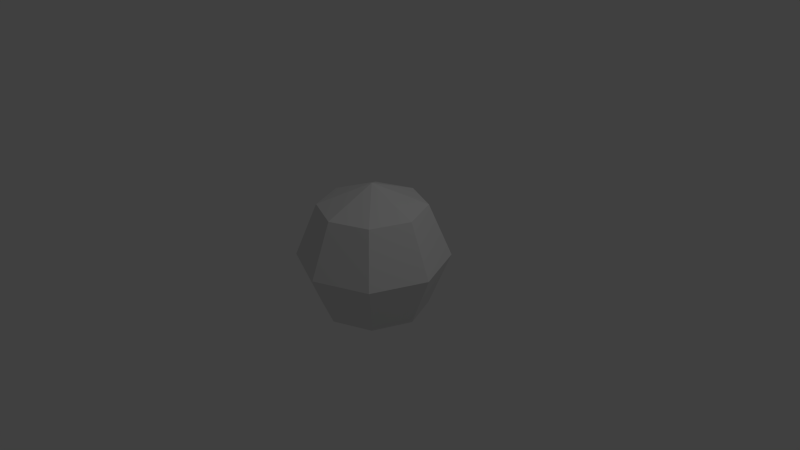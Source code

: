 # Source: cloud.blend  (saved by Blender 2.76.0; exported with 4.5.12 LTS)
import bpy
from mathutils import Matrix  # noqa: F401  (used for matrix-valued properties, if any)

bpy.ops.wm.read_factory_settings(use_empty=True)
scene = bpy.context.scene
scene.name = 'Scene'

# ---- collections
col_collection_1 = bpy.data.collections.new('Collection 1'); scene.collection.children.link(col_collection_1)

# ---- world
world_world = bpy.data.worlds.new('World'); scene.world = world_world
world_world.color = (0.05088, 0.05088, 0.05088)
world_world.use_sun_shadow = False
world_world.sun_shadow_jitter_overblur = 0.0
world_world.cycles.sampling_method = 'MANUAL'
world_world.cycles.sample_map_resolution = 256

# ---- cameras
cam_camera = bpy.data.cameras.new('Camera')
cam_camera.clip_end = 100.0
cam_camera.lens = 35.0
cam_camera.sensor_width = 32.0
cam_camera.sensor_height = 18.0
cam_camera.ortho_scale = 7.314
cam_camera.dof.focus_distance = 0.0
cam_camera.dof.aperture_fstop = 128.0

# ---- lights
light_lamp = bpy.data.lights.new('Lamp', 'POINT')
light_lamp.transmission_factor = 0.0
light_lamp.cutoff_distance = 30.0
light_lamp.energy = 100.0
light_lamp.shadow_buffer_clip_start = 1.001
light_lamp.shadow_soft_size = 0.1
light_lamp.shadow_maximum_resolution = 0.006
light_lamp.use_absolute_resolution = True
light_lamp.cycles.use_multiple_importance_sampling = False

# ---- meshes
me_sphere = bpy.data.meshes.new('Sphere')
me_sphere.from_pydata([(-0.7071, 0.0, 0.7071), (-1.0, 0.0, -4.371e-08), (-0.7071, 0.0, -0.7071), (8.742e-08, 0.0, -1.0), (-0.5, 0.5, 0.7071), (-0.7071, 0.7071, -4.371e-08), (-0.5, 0.5, -0.7071), (8.521e-08, 0.7071, 0.7071), (5.541e-08, 1.0, -4.371e-08), (8.521e-08, 0.7071, -0.7071), (0.5, 0.5, 0.7071), (0.7071, 0.7071, -4.371e-08), (0.5, 0.5, -0.7071), (0.7071, 3.201e-08, 0.7071), (1.0, 2.213e-09, -4.371e-08), (0.7071, 3.201e-08, -0.7071), (0.5, -0.5, 0.7071), (0.7071, -0.7071, -4.371e-08), (0.5, -0.5, -0.7071), (8.521e-08, -0.7071, 0.7071), (5.541e-08, -1.0, -4.371e-08), (8.521e-08, -0.7071, -0.7071), (2.561e-08, -6.182e-08, 1.0), (-0.5, -0.5, 0.7071), (-0.7071, -0.7071, -4.371e-08), (-0.5, -0.5, -0.7071)], [], [(1, 0, 4, 5), (2, 1, 5, 6), (5, 4, 7, 8), (6, 5, 8, 9), (8, 7, 10, 11), (9, 8, 11, 12), (11, 10, 13, 14), (12, 11, 14, 15), (14, 13, 16, 17), (15, 14, 17, 18), (18, 17, 20, 21), (17, 16, 19, 20), (21, 20, 24, 25), (20, 19, 23, 24), (3, 2, 6), (0, 22, 4), (3, 6, 9), (4, 22, 7), (3, 9, 12), (7, 22, 10), (3, 12, 15), (10, 22, 13), (13, 22, 16), (3, 15, 18), (16, 22, 19), (3, 18, 21), (19, 22, 23), (3, 21, 25), (25, 24, 1, 2), (23, 22, 0), (3, 25, 2), (24, 23, 0, 1)])
me_sphere.use_remesh_preserve_volume = False
me_sphere.use_remesh_preserve_attributes = False
me_sphere.use_mirror_vertex_groups = False
me_sphere.update()

# ---- objects
ob_sphere = bpy.data.objects.new('Sphere', me_sphere)
ob_lamp = bpy.data.objects.new('Lamp', light_lamp)
ob_camera = bpy.data.objects.new('Camera', cam_camera)

# ---- transforms, parenting, visibility, modifiers, constraints
ob_sphere.location = (0.0, 0.0, 0.0)
ob_sphere.lineart.crease_threshold = 0.0
ob_lamp.location = (4.076, 1.005, 5.904)
ob_lamp.rotation_euler = (0.6503, 0.05522, 1.866)
ob_lamp.lock_rotations_4d = False
ob_lamp.empty_display_type = 'ARROWS'
ob_lamp.color = (0.0, 0.0, 0.0, 0.0)
ob_lamp.lineart.crease_threshold = 0.0
ob_camera.location = (7.481, -6.508, 5.344)
ob_camera.rotation_euler = (1.109, 0.01082, 0.8149)
ob_camera.lock_rotations_4d = False
ob_camera.empty_display_type = 'ARROWS'
ob_camera.color = (0.0, 0.0, 0.0, 0.0)
ob_camera.display_type = 'WIRE'
ob_camera.lineart.crease_threshold = 0.0

# ---- collection membership
col_collection_1.objects.link(ob_sphere)
col_collection_1.objects.link(ob_lamp)
col_collection_1.objects.link(ob_camera)

# ---- scene / render settings (as saved in the file)
scene.camera = ob_camera
scene.frame_start = 1; scene.frame_end = 250; scene.frame_set(1)
scene.render.engine = 'BLENDER_EEVEE_NEXT'
scene.render.resolution_percentage = 50
scene.render.dither_intensity = 0.0
scene.cycles.use_denoising = False
scene.cycles.samples = 10
scene.cycles.sampling_pattern = 'TABULATED_SOBOL'
scene.cycles.light_sampling_threshold = 0.0
scene.cycles.use_adaptive_sampling = False
scene.cycles.use_light_tree = False
scene.cycles.blur_glossy = 0.0
scene.cycles.pixel_filter_type = 'GAUSSIAN'
scene.cycles.sample_clamp_indirect = 0.0
scene.view_settings.view_transform = 'Standard'
bpy.context.view_layer.update()
